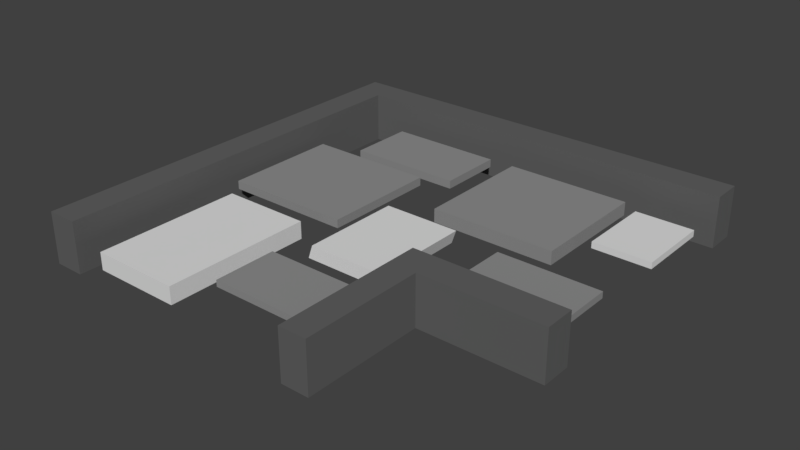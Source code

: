 # Source: CobbleRoadBend1.blend  (saved by Blender 2.79.0; exported with 4.5.12 LTS)
import bpy
from mathutils import Matrix  # noqa: F401  (used for matrix-valued properties, if any)

bpy.ops.wm.read_factory_settings(use_empty=True)
scene = bpy.context.scene
scene.name = 'Scene'

# ---- collections
col_collection_1 = bpy.data.collections.new('Collection 1'); scene.collection.children.link(col_collection_1)

# ---- materials (node trees are filled in below, after node groups)
mat_stonelight = bpy.data.materials.new('StoneLight')
mat_stonelight.alpha_threshold = 0.0
mat_stonelight.use_transparent_shadow = False
mat_stonelight.diffuse_color = (0.7454, 0.7454, 0.7454, 1.0)
mat_stonelight.roughness = 0.5
mat_stonelight.line_color = (0.0, 0.0, 0.0, 1.0)
mat_stonedark = bpy.data.materials.new('StoneDark')
mat_stonedark.alpha_threshold = 0.0
mat_stonedark.use_transparent_shadow = False
mat_stonedark.diffuse_color = (0.2747, 0.2747, 0.2747, 1.0)
mat_stonedark.roughness = 0.5
mat_darker_stone = bpy.data.materials.new('Darker stone')
mat_darker_stone.alpha_threshold = 0.0
mat_darker_stone.use_transparent_shadow = False
mat_darker_stone.diffuse_color = (0.1221, 0.1221, 0.1221, 1.0)
mat_darker_stone.roughness = 0.5

# ---- material node trees

# ---- world
world_world = bpy.data.worlds.new('World'); scene.world = world_world
world_world.color = (0.05088, 0.05088, 0.05088)
world_world.use_sun_shadow = False
world_world.sun_shadow_jitter_overblur = 0.0
world_world.cycles.sampling_method = 'MANUAL'

# ---- meshes
me_cube_024 = bpy.data.meshes.new('Cube.024')
me_cube_024.from_pydata([(0.4483, -0.5877, -0.04993), (0.4483, -0.5877, 0.04993), (-0.4483, -0.5877, -0.04993), (-0.4483, -0.5877, 0.04993), (0.4483, 0.5877, -0.04993), (0.4483, 0.5877, 0.04993), (-0.4483, 0.5877, -0.04993), (-0.4483, 0.5877, 0.04993)], [], [(0, 1, 3, 2), (2, 3, 7, 6), (6, 7, 5, 4), (4, 5, 1, 0), (7, 3, 1, 5), (2, 6, 4, 0)])
me_cube_024.materials.append(mat_stonelight)
me_cube_024.use_remesh_preserve_volume = False
me_cube_024.use_remesh_preserve_attributes = False
me_cube_024.use_mirror_vertex_groups = False
me_cube_024.update()
me_cube_085 = bpy.data.meshes.new('Cube.085')
me_cube_085.from_pydata([(0.5646, -0.7778, -0.1043), (0.6335, -0.775, 0.1043), (-0.6345, -0.777, -0.1043), (-0.5655, -0.7742, 0.1043), (0.5655, 0.7742, -0.1043), (0.6345, 0.777, 0.1043), (-0.6335, 0.775, -0.1043), (-0.5646, 0.7778, 0.1043)], [], [(0, 1, 3, 2), (2, 3, 7, 6), (6, 7, 5, 4), (4, 5, 1, 0), (7, 3, 1, 5), (2, 6, 4, 0)])
me_cube_085.materials.append(mat_stonelight)
me_cube_085.use_remesh_preserve_volume = False
me_cube_085.use_remesh_preserve_attributes = False
me_cube_085.use_mirror_vertex_groups = False
me_cube_085.update()
me_cube_084 = bpy.data.meshes.new('Cube.084')
me_cube_084.from_pydata([(0.8911, 0.5141, -0.06364), (0.8911, 0.5141, 0.06364), (0.8905, -0.5152, -0.06364), (0.8905, -0.5152, 0.06364), (-0.8905, 0.5152, -0.06364), (-0.8905, 0.5152, 0.06364), (-0.8911, -0.5141, -0.06364), (-0.8911, -0.5141, 0.06364)], [], [(0, 1, 3, 2), (2, 3, 7, 6), (6, 7, 5, 4), (4, 5, 1, 0), (7, 3, 1, 5), (2, 6, 4, 0)])
me_cube_084.materials.append(mat_stonedark)
me_cube_084.use_remesh_preserve_volume = False
me_cube_084.use_remesh_preserve_attributes = False
me_cube_084.use_mirror_vertex_groups = False
me_cube_084.update()
me_cube_083 = bpy.data.meshes.new('Cube.083')
me_cube_083.from_pydata([(1.048, 0.8585, -0.07883), (1.048, 0.8585, 0.0522), (1.047, -0.9614, -0.07883), (1.047, -0.9614, 0.0522), (-0.9444, 0.8597, -0.07883), (-0.9444, 0.8597, 0.0522), (-0.9456, -0.9602, -0.07883), (-0.9456, -0.9602, 0.0522)], [], [(0, 1, 3, 2), (2, 3, 7, 6), (6, 7, 5, 4), (4, 5, 1, 0), (7, 3, 1, 5), (4, 0, 3, 6)])
me_cube_083.materials.append(mat_stonedark)
me_cube_083.use_remesh_preserve_volume = False
me_cube_083.use_remesh_preserve_attributes = False
me_cube_083.use_mirror_vertex_groups = False
me_cube_083.update()
me_cube_082 = bpy.data.meshes.new('Cube.082')
me_cube_082.from_pydata([(0.7911, 0.489, -0.04993), (0.7911, 0.489, 0.04993), (0.7905, -0.49, -0.04993), (0.7905, -0.49, 0.04993), (-0.7905, 0.49, -0.04993), (-0.7905, 0.49, 0.04993), (-0.7911, -0.489, -0.04993), (-0.7911, -0.489, 0.04993)], [], [(0, 1, 3, 2), (2, 3, 7, 6), (6, 7, 5, 4), (4, 5, 1, 0), (7, 3, 1, 5), (2, 6, 4, 0)])
me_cube_082.materials.append(mat_stonedark)
me_cube_082.use_remesh_preserve_volume = False
me_cube_082.use_remesh_preserve_attributes = False
me_cube_082.use_mirror_vertex_groups = False
me_cube_082.update()
me_cube_081 = bpy.data.meshes.new('Cube.081')
me_cube_081.from_pydata([(0.7599, 0.489, -0.04993), (0.7599, 0.489, 0.04993), (0.7593, -0.49, -0.04993), (0.7593, -0.49, 0.04993), (-0.7593, 0.49, -0.04993), (-0.7593, 0.49, 0.04993), (-0.7599, -0.489, -0.04993), (-0.7599, -0.489, 0.04993)], [], [(0, 1, 3, 2), (2, 3, 7, 6), (6, 7, 5, 4), (4, 5, 1, 0), (7, 3, 1, 5), (2, 6, 4, 0)])
me_cube_081.materials.append(mat_stonedark)
me_cube_081.use_remesh_preserve_volume = False
me_cube_081.use_remesh_preserve_attributes = False
me_cube_081.use_mirror_vertex_groups = False
me_cube_081.update()
me_cube_080 = bpy.data.meshes.new('Cube.080')
me_cube_080.from_pydata([(0.974, 0.9527, -0.1049), (0.974, 0.9527, 0.1049), (0.9728, -0.9542, -0.1049), (0.9728, -0.9542, 0.1049), (-0.9728, 0.9542, -0.1049), (-0.9728, 0.9542, 0.1049), (-0.974, -0.9527, -0.1049), (-0.974, -0.9527, 0.1049)], [], [(0, 1, 3, 2), (2, 3, 7, 6), (6, 7, 5, 4), (4, 5, 1, 0), (7, 3, 1, 5), (2, 6, 4, 0)])
me_cube_080.materials.append(mat_stonedark)
me_cube_080.use_remesh_preserve_volume = False
me_cube_080.use_remesh_preserve_attributes = False
me_cube_080.use_mirror_vertex_groups = False
me_cube_080.update()
me_cube_079 = bpy.data.meshes.new('Cube.079')
me_cube_079.from_pydata([(-1.898, -2.988, -0.2887), (-2.367, -2.987, -0.2887), (-2.367, -2.987, 0.5017), (-2.363, 3.568, -0.2887), (-2.363, 3.568, 0.5017), (-1.898, -2.988, 0.5039), (-1.894, 3.105, -0.2887), (-1.894, 3.105, 0.5039), (4.259, 3.101, -0.2887), (4.259, 3.564, -0.2887), (4.259, 3.564, 0.5039), (4.259, 3.101, 0.5039), (2.375, -3.039, -0.2887), (1.945, -3.038, -0.2887), (1.945, -3.038, 0.4898), (2.375, -3.039, 0.4919), (1.948, -0.6817, -0.2887), (1.948, -0.6817, 0.4898), (2.377, -1.154, -0.2887), (2.377, -1.154, 0.4919), (4.267, -1.155, -0.2887), (4.267, -0.6832, -0.2887), (4.267, -0.6832, 0.4919), (4.267, -1.155, 0.4919)], [], [(1, 0, 5, 2), (5, 0, 6, 7), (8, 9, 10, 11), (7, 6, 8, 11), (13, 12, 15, 14), (14, 17, 16, 13), (19, 18, 20, 23), (20, 21, 22, 23), (17, 22, 21, 16), (15, 19, 23, 22, 17, 14), (15, 12, 18, 19), (5, 7, 11, 10, 4, 2), (3, 4, 10, 9), (2, 4, 3, 1), (13, 16, 21, 20, 18, 12), (1, 3, 9, 8, 6, 0)])
me_cube_079.materials.append(mat_darker_stone)
me_cube_079.use_remesh_preserve_volume = False
me_cube_079.use_remesh_preserve_attributes = False
me_cube_079.use_mirror_vertex_groups = False
me_cube_079.update()
me_cube_078 = bpy.data.meshes.new('Cube.078')
me_cube_078.from_pydata([(0.6926, -1.157, -0.1356), (0.6926, -1.157, 0.1356), (-0.694, -1.156, -0.1356), (-0.694, -1.156, 0.1356), (0.694, 1.156, -0.1356), (0.694, 1.156, 0.1356), (-0.6926, 1.157, -0.1356), (-0.6926, 1.157, 0.1356)], [], [(0, 1, 3, 2), (2, 3, 7, 6), (6, 7, 5, 4), (4, 5, 1, 0), (7, 3, 1, 5), (2, 6, 4, 0)])
me_cube_078.materials.append(mat_stonelight)
me_cube_078.use_remesh_preserve_volume = False
me_cube_078.use_remesh_preserve_attributes = False
me_cube_078.use_mirror_vertex_groups = False
me_cube_078.update()

# ---- objects
ob_cube_033 = bpy.data.objects.new('Cube.033', me_cube_024)
ob_cube_019 = bpy.data.objects.new('Cube.019', me_cube_085)
ob_cube_018 = bpy.data.objects.new('Cube.018', me_cube_084)
ob_cube_017 = bpy.data.objects.new('Cube.017', me_cube_083)
ob_cube_016 = bpy.data.objects.new('Cube.016', me_cube_082)
ob_cube_015 = bpy.data.objects.new('Cube.015', me_cube_081)
ob_cube_014 = bpy.data.objects.new('Cube.014', me_cube_080)
ob_cube_013 = bpy.data.objects.new('Cube.013', me_cube_079)
ob_cube_012 = bpy.data.objects.new('Cube.012', me_cube_078)

# ---- transforms, parenting, visibility, modifiers, constraints
ob_cube_033.location = (3.45, 0.8277, 0.07636)
ob_cube_033.lineart.crease_threshold = 0.0
ob_cube_019.location = (0.8262, -1.49, 0.05146)
ob_cube_019.lineart.crease_threshold = 0.0
ob_cube_018.location = (-0.4998, 1.064, 0.06643)
ob_cube_018.lineart.crease_threshold = 0.0
ob_cube_017.location = (-1.05, -0.5263, 0.09549)
ob_cube_017.lineart.crease_threshold = 0.0
ob_cube_016.location = (2.998, -1.29, 0.07636)
ob_cube_016.lineart.crease_threshold = 0.0
ob_cube_015.location = (0.6837, -3.153, 0.07106)
ob_cube_015.lineart.crease_threshold = 0.0
ob_cube_014.location = (1.804, 0.566, 0.05804)
ob_cube_014.lineart.crease_threshold = 0.0
ob_cube_013.location = (-0.2399, -1.261, 0.0)
ob_cube_013.lineart.crease_threshold = 0.0
ob_cube_012.location = (-1.072, -2.981, -0.0003991)
ob_cube_012.lineart.crease_threshold = 0.0

# ---- collection membership
col_collection_1.objects.link(ob_cube_033)
col_collection_1.objects.link(ob_cube_019)
col_collection_1.objects.link(ob_cube_018)
col_collection_1.objects.link(ob_cube_017)
col_collection_1.objects.link(ob_cube_016)
col_collection_1.objects.link(ob_cube_015)
col_collection_1.objects.link(ob_cube_014)
col_collection_1.objects.link(ob_cube_013)
col_collection_1.objects.link(ob_cube_012)

# ---- scene / render settings (as saved in the file)
scene.frame_start = 1; scene.frame_end = 250; scene.frame_set(1)
scene.render.engine = 'BLENDER_EEVEE_NEXT'
scene.render.resolution_percentage = 50
scene.render.dither_intensity = 0.0
scene.cycles.use_denoising = False
scene.cycles.samples = 128
scene.cycles.sampling_pattern = 'TABULATED_SOBOL'
scene.cycles.use_adaptive_sampling = False
scene.cycles.use_light_tree = False
scene.cycles.blur_glossy = 0.0
scene.cycles.sample_clamp_indirect = 0.0
scene.view_settings.view_transform = 'Standard'
bpy.context.view_layer.update()

# ---- added for rendering (the .blend has no active camera and no usable light): camera, sun
cam_auto = bpy.data.cameras.new('AutoCamera')
cam_auto.lens = 50.0
cam_auto.sensor_width = 36.0
cam_auto.clip_end = 1000.0
ob_auto_camera = bpy.data.objects.new('AutoCamera', cam_auto)
scene.collection.objects.link(ob_auto_camera)
ob_auto_camera.location = (9.40361, -11.4285, 7.06259)
ob_auto_camera.rotation_euler = (1.09748, -7.21219e-08, 0.694738)
scene.camera = ob_auto_camera
light_auto_sun = bpy.data.lights.new('AutoSun', 'SUN')
light_auto_sun.energy = 3.0
light_auto_sun.angle = 0.0523599
ob_auto_sun = bpy.data.objects.new('AutoSun', light_auto_sun)
scene.collection.objects.link(ob_auto_sun)
ob_auto_sun.rotation_euler = (0.872665, 0.174533, 0.523599)
bpy.context.view_layer.update()
